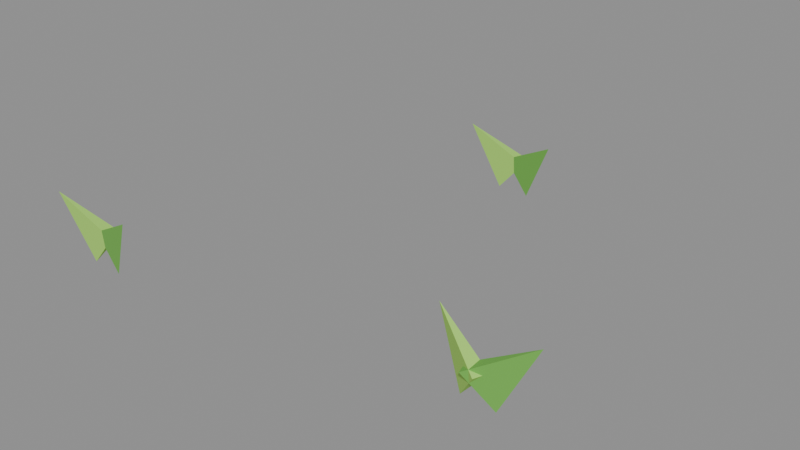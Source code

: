 # Source: watermelon-1.blend  (saved by Blender 5.2.45; exported with 4.5.12 LTS)
import bpy
from mathutils import Matrix  # noqa: F401  (used for matrix-valued properties, if any)

bpy.ops.wm.read_factory_settings(use_empty=True)
scene = bpy.context.scene
scene.name = 'Scene'

# ---- collections
col_col_lowpoly = bpy.data.collections.new('COL_LowPoly'); scene.collection.children.link(col_col_lowpoly)

# ---- images (referenced by path relative to the original .blend; pixels are not part of the script)
import os
ASSET_DIR = os.environ.get("B2B_ASSET_DIR", "")  # directory of the original .blend (textures are referenced by path, not embedded)
HERE = os.path.dirname(os.path.abspath(__file__))  # packed textures are extracted next to this script under _unpacked/

def load_image(name, relpath, width, height, colorspace="sRGB"):
    """Load a texture the original file referenced (path relative to the .blend, or extracted next to this script)."""
    p = next((c for c in (os.path.join(HERE, relpath), os.path.join(ASSET_DIR, relpath)) if relpath and os.path.exists(c)), "")
    if p:
        img = bpy.data.images.load(p, check_existing=True)
        img.name = name
    else:  # same state as the original file: an image datablock whose file is absent (Cycles renders it pink)
        img = bpy.data.images.new(name, width, height)
        img.source = "FILE"
        img.filepath = "//" + (relpath or name)
    img.colorspace_settings.name = colorspace
    return img
img_watermelon_1_basecolor = load_image('watermelon-1_BaseColor', '_unpacked/watermelon-1_BaseColor.34c56add.png', 128, 48, 'sRGB')
img_watermelon_1_maskmap = load_image('watermelon-1_MaskMap', '_unpacked/watermelon-1_MaskMap.a3354813.png', 128, 48, 'Non-Color')

# ---- materials (node trees are filled in below, after node groups)
mat_m_watermelon_1 = bpy.data.materials.new('M_watermelon-1')

# ---- material node trees
mat_m_watermelon_1.use_nodes = True; mat_m_watermelon_1.node_tree.nodes.clear()
_N = mat_m_watermelon_1.node_tree.nodes; _L = mat_m_watermelon_1.node_tree.links
n0 = _N.new('ShaderNodeBsdfPrincipled'); n0.name = 'Principled BSDF'; n0.location = (-200, 100)
n0.inputs[10].default_value = 0.005
n1 = _N.new('ShaderNodeOutputMaterial'); n1.name = 'Material Output'; n1.location = (200, 100)
n2 = _N.new('ShaderNodeTexImage'); n2.name = 'Image Texture'; n2.location = (0, 0)
n2.image = img_watermelon_1_basecolor
n2.interpolation = 'Closest'
n3 = _N.new('ShaderNodeTexImage'); n3.name = 'Image Texture.001'; n3.location = (0, 0)
n3.image = img_watermelon_1_maskmap
n3.interpolation = 'Closest'
n4 = _N.new('ShaderNodeSeparateColor'); n4.name = 'Separate Color'; n4.location = (0, 0)
n5 = _N.new('ShaderNodeMath'); n5.name = 'Math'; n5.location = (0, 0)
n5.operation = 'SUBTRACT'
n5.inputs[0].default_value = 1.0
_L.new(n0.outputs[0], n1.inputs[0])
_L.new(n2.outputs[0], n0.inputs[0])
_L.new(n3.outputs[0], n4.inputs[0])
_L.new(n4.outputs[0], n0.inputs[1])
_L.new(n3.outputs[1], n5.inputs[1])
_L.new(n5.outputs[0], n0.inputs[2])
n1.is_active_output = True

# ---- meshes
me_watermelon_1 = bpy.data.meshes.new('watermelon-1')
me_watermelon_1.from_pydata([(-0.1817, -0.1764, 0.0), (-0.2064, -0.1595, 0.03447), (-0.2115, -0.1742, 0.03447), (-0.1492, -0.1877, 0.06798), (-0.2185, -0.1747, 0.0), (-0.1886, -0.1752, 0.03447), (-0.1924, -0.1601, 0.03447), (-0.2518, -0.1832, 0.06798), (0.2187, -0.1249, 0.0), (0.1888, -0.1251, 0.03447), (0.1929, -0.1401, 0.03447), (0.2518, -0.1157, 0.06798), (0.1822, -0.1229, 0.0), (0.2063, -0.1408, 0.03447), (0.212, -0.1263, 0.03447), (0.1503, -0.1103, 0.06798), (0.01816, 0.2131, 0.0), (-0.006071, 0.2307, 0.03447), (-0.01164, 0.2162, 0.03447), (0.05024, 0.2008, 0.06798), (-0.01859, 0.2155, 0.0), (0.01135, 0.2147, 0.03447), (0.007694, 0.2298, 0.03447), (-0.05198, 0.2074, 0.06798)], [], [(0, 1, 3), (1, 2, 3), (2, 0, 3), (2, 1, 0), (4, 5, 7), (5, 6, 7), (6, 4, 7), (6, 5, 4), (8, 9, 11), (9, 10, 11), (10, 8, 11), (10, 9, 8), (12, 13, 15), (13, 14, 15), (14, 12, 15), (14, 13, 12), (16, 17, 19), (17, 18, 19), (18, 16, 19), (18, 17, 16), (20, 21, 23), (21, 22, 23), (22, 20, 23), (22, 21, 20)])
_uv = me_watermelon_1.uv_layers.new(name='UVMap')
_uv.uv.foreach_set('vector', [0.4375, 0.8333, 0.4375, 0.8333, 0.4375, 0.8333, 0.4375, 0.8333, 0.4375, 0.8333, 0.4375, 0.8333, 0.4375, 0.8333, 0.4375, 0.8333, 0.4375, 0.8333, 0.4375, 0.8333, 0.4375, 0.8333, 0.4375, 0.8333, 0.0625, 0.8333, 0.0625, 0.8333, 0.0625, 0.8333, 0.0625, 0.8333, 0.0625, 0.8333, 0.0625, 0.8333, 0.0625, 0.8333, 0.0625, 0.8333, 0.0625, 0.8333, 0.0625, 0.8333, 0.0625, 0.8333, 0.0625, 0.8333, 0.4375, 0.8333, 0.4375, 0.8333, 0.4375, 0.8333, 0.4375, 0.8333, 0.4375, 0.8333, 0.4375, 0.8333, 0.4375, 0.8333, 0.4375, 0.8333, 0.4375, 0.8333, 0.4375, 0.8333, 0.4375, 0.8333, 0.4375, 0.8333, 0.0625, 0.8333, 0.0625, 0.8333, 0.0625, 0.8333, 0.0625, 0.8333, 0.0625, 0.8333, 0.0625, 0.8333, 0.0625, 0.8333, 0.0625, 0.8333, 0.0625, 0.8333, 0.0625, 0.8333, 0.0625, 0.8333, 0.0625, 0.8333, 0.4375, 0.8333, 0.4375, 0.8333, 0.4375, 0.8333, 0.4375, 0.8333, 0.4375, 0.8333, 0.4375, 0.8333, 0.4375, 0.8333, 0.4375, 0.8333, 0.4375, 0.8333, 0.4375, 0.8333, 0.4375, 0.8333, 0.4375, 0.8333, 0.0625, 0.8333, 0.0625, 0.8333, 0.0625, 0.8333, 0.0625, 0.8333, 0.0625, 0.8333, 0.0625, 0.8333, 0.0625, 0.8333, 0.0625, 0.8333, 0.0625, 0.8333, 0.0625, 0.8333, 0.0625, 0.8333, 0.0625, 0.8333])
me_watermelon_1.materials.append(mat_m_watermelon_1)
me_watermelon_1.update()

# ---- objects
ob_watermelon_1 = bpy.data.objects.new('watermelon-1', me_watermelon_1)

# ---- transforms, parenting, visibility, modifiers, constraints
ob_watermelon_1.location = (0.0, 0.0, 0.0)

# ---- collection membership
col_col_lowpoly.objects.link(ob_watermelon_1)

# ---- scene / render settings (as saved in the file)
scene.frame_start = 1; scene.frame_end = 250; scene.frame_set(1)
scene.render.engine = 'BLENDER_EEVEE_NEXT'
scene.render.bake_bias = 0.0
scene.render.bake_samples = 0
scene.render.compositor_device = 'GPU'
scene.eevee.use_volume_custom_range = False
scene.eevee.fast_gi_thickness_near = 0.1
scene.eevee.fast_gi_thickness_far = 0.0
scene.eevee.ray_tracing_options.screen_trace_thickness = 0.1
bpy.context.view_layer.update()

# ---- added for rendering (the .blend has no active camera and no usable light): camera, sun + grey world if the file has none
cam_auto = bpy.data.cameras.new('AutoCamera')
cam_auto.lens = 50.0
cam_auto.sensor_width = 36.0
cam_auto.clip_end = 1000.0
ob_auto_camera = bpy.data.objects.new('AutoCamera', cam_auto)
scene.collection.objects.link(ob_auto_camera)
ob_auto_camera.location = (0.609113, -0.709442, 0.521279)
ob_auto_camera.rotation_euler = (1.09748, -7.21219e-08, 0.694738)
scene.camera = ob_auto_camera
light_auto_sun = bpy.data.lights.new('AutoSun', 'SUN')
light_auto_sun.energy = 3.0
light_auto_sun.angle = 0.0523599
ob_auto_sun = bpy.data.objects.new('AutoSun', light_auto_sun)
scene.collection.objects.link(ob_auto_sun)
ob_auto_sun.rotation_euler = (0.872665, 0.174533, 0.523599)
if scene.world is None:
    world_auto = bpy.data.worlds.new('AutoWorld')
    world_auto.color = (0.3, 0.3, 0.3)
    scene.world = world_auto
bpy.context.view_layer.update()
